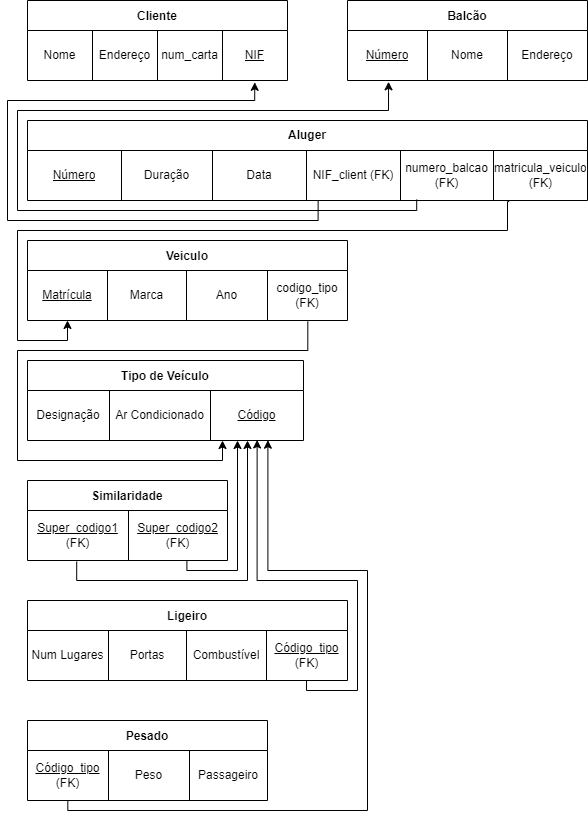

The diagram above was exported from draw.io. Its source (the exported page's mxGraphModel, read from the mxfile embedded in the PNG):
<mxGraphModel dx="1102" dy="857" grid="1" gridSize="10" guides="1" tooltips="1" connect="1" arrows="1" fold="1" page="1" pageScale="1" pageWidth="827" pageHeight="1169" math="0" shadow="0">
  <root>
    <mxCell id="0" />
    <mxCell id="1" parent="0" />
    <mxCell id="2RSAtowy67wl-P5qB3Wk-16" value="Cliente" style="shape=table;startSize=30;container=1;collapsible=0;childLayout=tableLayout;fontStyle=1;align=center;" parent="1" vertex="1">
      <mxGeometry x="120" y="160" width="260" height="80" as="geometry" />
    </mxCell>
    <mxCell id="2RSAtowy67wl-P5qB3Wk-17" value="" style="shape=tableRow;horizontal=0;startSize=0;swimlaneHead=0;swimlaneBody=0;top=0;left=0;bottom=0;right=0;collapsible=0;dropTarget=0;fillColor=none;points=[[0,0.5],[1,0.5]];portConstraint=eastwest;" parent="2RSAtowy67wl-P5qB3Wk-16" vertex="1">
      <mxGeometry y="30" width="260" height="50" as="geometry" />
    </mxCell>
    <mxCell id="2RSAtowy67wl-P5qB3Wk-18" value="Nome" style="shape=partialRectangle;html=1;whiteSpace=wrap;connectable=0;fillColor=none;top=0;left=0;bottom=0;right=0;overflow=hidden;" parent="2RSAtowy67wl-P5qB3Wk-17" vertex="1">
      <mxGeometry width="65" height="50" as="geometry">
        <mxRectangle width="65" height="50" as="alternateBounds" />
      </mxGeometry>
    </mxCell>
    <mxCell id="2RSAtowy67wl-P5qB3Wk-19" value="Endereço" style="shape=partialRectangle;html=1;whiteSpace=wrap;connectable=0;fillColor=none;top=0;left=0;bottom=0;right=0;overflow=hidden;" parent="2RSAtowy67wl-P5qB3Wk-17" vertex="1">
      <mxGeometry x="65" width="65" height="50" as="geometry">
        <mxRectangle width="65" height="50" as="alternateBounds" />
      </mxGeometry>
    </mxCell>
    <mxCell id="2RSAtowy67wl-P5qB3Wk-20" value="num_carta" style="shape=partialRectangle;html=1;whiteSpace=wrap;connectable=0;fillColor=none;top=0;left=0;bottom=0;right=0;overflow=hidden;" parent="2RSAtowy67wl-P5qB3Wk-17" vertex="1">
      <mxGeometry x="130" width="65" height="50" as="geometry">
        <mxRectangle width="65" height="50" as="alternateBounds" />
      </mxGeometry>
    </mxCell>
    <mxCell id="2RSAtowy67wl-P5qB3Wk-29" value="&lt;u&gt;NIF&lt;/u&gt;" style="shape=partialRectangle;html=1;whiteSpace=wrap;connectable=0;fillColor=none;top=0;left=0;bottom=0;right=0;overflow=hidden;" parent="2RSAtowy67wl-P5qB3Wk-17" vertex="1">
      <mxGeometry x="195" width="65" height="50" as="geometry">
        <mxRectangle width="65" height="50" as="alternateBounds" />
      </mxGeometry>
    </mxCell>
    <mxCell id="ERjMM8lQykCj0V32fZu7-1" value="Aluger" style="shape=table;startSize=30;container=1;collapsible=0;childLayout=tableLayout;fontStyle=1;align=center;whiteSpace=wrap;" parent="1" vertex="1">
      <mxGeometry x="120" y="280" width="560" height="80" as="geometry" />
    </mxCell>
    <mxCell id="ERjMM8lQykCj0V32fZu7-2" value="" style="shape=tableRow;horizontal=0;startSize=0;swimlaneHead=0;swimlaneBody=0;top=0;left=0;bottom=0;right=0;collapsible=0;dropTarget=0;fillColor=none;points=[[0,0.5],[1,0.5]];portConstraint=eastwest;" parent="ERjMM8lQykCj0V32fZu7-1" vertex="1">
      <mxGeometry y="30" width="560" height="50" as="geometry" />
    </mxCell>
    <mxCell id="ERjMM8lQykCj0V32fZu7-3" value="&lt;u&gt;Número&lt;/u&gt;" style="shape=partialRectangle;html=1;whiteSpace=wrap;connectable=0;fillColor=none;top=0;left=0;bottom=0;right=0;overflow=hidden;" parent="ERjMM8lQykCj0V32fZu7-2" vertex="1">
      <mxGeometry width="94" height="50" as="geometry">
        <mxRectangle width="94" height="50" as="alternateBounds" />
      </mxGeometry>
    </mxCell>
    <mxCell id="ERjMM8lQykCj0V32fZu7-4" value="Duração" style="shape=partialRectangle;html=1;whiteSpace=wrap;connectable=0;fillColor=none;top=0;left=0;bottom=0;right=0;overflow=hidden;" parent="ERjMM8lQykCj0V32fZu7-2" vertex="1">
      <mxGeometry x="94" width="91" height="50" as="geometry">
        <mxRectangle width="91" height="50" as="alternateBounds" />
      </mxGeometry>
    </mxCell>
    <mxCell id="ERjMM8lQykCj0V32fZu7-5" value="Data" style="shape=partialRectangle;html=1;whiteSpace=wrap;connectable=0;fillColor=none;top=0;left=0;bottom=0;right=0;overflow=hidden;" parent="ERjMM8lQykCj0V32fZu7-2" vertex="1">
      <mxGeometry x="185" width="94" height="50" as="geometry">
        <mxRectangle width="94" height="50" as="alternateBounds" />
      </mxGeometry>
    </mxCell>
    <mxCell id="xyYoALWSUkxfO5FwVvGS-1" value="NIF_client (FK)" style="shape=partialRectangle;html=1;whiteSpace=wrap;connectable=0;fillColor=none;top=0;left=0;bottom=0;right=0;overflow=hidden;" parent="ERjMM8lQykCj0V32fZu7-2" vertex="1">
      <mxGeometry x="279" width="94" height="50" as="geometry">
        <mxRectangle width="94" height="50" as="alternateBounds" />
      </mxGeometry>
    </mxCell>
    <mxCell id="xyYoALWSUkxfO5FwVvGS-2" value="numero_balcao&lt;br&gt;(FK)" style="shape=partialRectangle;html=1;connectable=0;fillColor=none;top=0;left=0;bottom=0;right=0;overflow=hidden;whiteSpace=wrap;" parent="ERjMM8lQykCj0V32fZu7-2" vertex="1">
      <mxGeometry x="373" width="93" height="50" as="geometry">
        <mxRectangle width="93" height="50" as="alternateBounds" />
      </mxGeometry>
    </mxCell>
    <mxCell id="xyYoALWSUkxfO5FwVvGS-3" value="matricula_veiculo&lt;br&gt;(FK)" style="shape=partialRectangle;html=1;whiteSpace=wrap;connectable=0;fillColor=none;top=0;left=0;bottom=0;right=0;overflow=hidden;" parent="ERjMM8lQykCj0V32fZu7-2" vertex="1">
      <mxGeometry x="466" width="94" height="50" as="geometry">
        <mxRectangle width="94" height="50" as="alternateBounds" />
      </mxGeometry>
    </mxCell>
    <mxCell id="ERjMM8lQykCj0V32fZu7-7" value="Balcão" style="shape=table;startSize=30;container=1;collapsible=0;childLayout=tableLayout;fontStyle=1;align=center;" parent="1" vertex="1">
      <mxGeometry x="440" y="160" width="240" height="80" as="geometry" />
    </mxCell>
    <mxCell id="ERjMM8lQykCj0V32fZu7-8" value="" style="shape=tableRow;horizontal=0;startSize=0;swimlaneHead=0;swimlaneBody=0;top=0;left=0;bottom=0;right=0;collapsible=0;dropTarget=0;fillColor=none;points=[[0,0.5],[1,0.5]];portConstraint=eastwest;" parent="ERjMM8lQykCj0V32fZu7-7" vertex="1">
      <mxGeometry y="30" width="240" height="50" as="geometry" />
    </mxCell>
    <mxCell id="ERjMM8lQykCj0V32fZu7-9" value="&lt;u&gt;Número&lt;/u&gt;" style="shape=partialRectangle;html=1;whiteSpace=wrap;connectable=0;fillColor=none;top=0;left=0;bottom=0;right=0;overflow=hidden;" parent="ERjMM8lQykCj0V32fZu7-8" vertex="1">
      <mxGeometry width="80" height="50" as="geometry">
        <mxRectangle width="80" height="50" as="alternateBounds" />
      </mxGeometry>
    </mxCell>
    <mxCell id="ERjMM8lQykCj0V32fZu7-10" value="Nome" style="shape=partialRectangle;html=1;whiteSpace=wrap;connectable=0;fillColor=none;top=0;left=0;bottom=0;right=0;overflow=hidden;" parent="ERjMM8lQykCj0V32fZu7-8" vertex="1">
      <mxGeometry x="80" width="80" height="50" as="geometry">
        <mxRectangle width="80" height="50" as="alternateBounds" />
      </mxGeometry>
    </mxCell>
    <mxCell id="ERjMM8lQykCj0V32fZu7-11" value="Endereço" style="shape=partialRectangle;html=1;whiteSpace=wrap;connectable=0;fillColor=none;top=0;left=0;bottom=0;right=0;overflow=hidden;" parent="ERjMM8lQykCj0V32fZu7-8" vertex="1">
      <mxGeometry x="160" width="80" height="50" as="geometry">
        <mxRectangle width="80" height="50" as="alternateBounds" />
      </mxGeometry>
    </mxCell>
    <mxCell id="ERjMM8lQykCj0V32fZu7-12" value="Veiculo" style="shape=table;startSize=30;container=1;collapsible=0;childLayout=tableLayout;fontStyle=1;align=center;" parent="1" vertex="1">
      <mxGeometry x="120" y="400" width="320" height="80" as="geometry" />
    </mxCell>
    <mxCell id="ERjMM8lQykCj0V32fZu7-13" value="" style="shape=tableRow;horizontal=0;startSize=0;swimlaneHead=0;swimlaneBody=0;top=0;left=0;bottom=0;right=0;collapsible=0;dropTarget=0;fillColor=none;points=[[0,0.5],[1,0.5]];portConstraint=eastwest;" parent="ERjMM8lQykCj0V32fZu7-12" vertex="1">
      <mxGeometry y="30" width="320" height="50" as="geometry" />
    </mxCell>
    <mxCell id="ERjMM8lQykCj0V32fZu7-14" value="&lt;u&gt;Matrícula&lt;/u&gt;" style="shape=partialRectangle;html=1;whiteSpace=wrap;connectable=0;fillColor=none;top=0;left=0;bottom=0;right=0;overflow=hidden;" parent="ERjMM8lQykCj0V32fZu7-13" vertex="1">
      <mxGeometry width="80" height="50" as="geometry">
        <mxRectangle width="80" height="50" as="alternateBounds" />
      </mxGeometry>
    </mxCell>
    <mxCell id="ERjMM8lQykCj0V32fZu7-15" value="Marca" style="shape=partialRectangle;html=1;whiteSpace=wrap;connectable=0;fillColor=none;top=0;left=0;bottom=0;right=0;overflow=hidden;" parent="ERjMM8lQykCj0V32fZu7-13" vertex="1">
      <mxGeometry x="80" width="79" height="50" as="geometry">
        <mxRectangle width="79" height="50" as="alternateBounds" />
      </mxGeometry>
    </mxCell>
    <mxCell id="ERjMM8lQykCj0V32fZu7-16" value="Ano" style="shape=partialRectangle;html=1;whiteSpace=wrap;connectable=0;fillColor=none;top=0;left=0;bottom=0;right=0;overflow=hidden;" parent="ERjMM8lQykCj0V32fZu7-13" vertex="1">
      <mxGeometry x="159" width="81" height="50" as="geometry">
        <mxRectangle width="81" height="50" as="alternateBounds" />
      </mxGeometry>
    </mxCell>
    <mxCell id="xyYoALWSUkxfO5FwVvGS-7" value="codigo_tipo (FK)" style="shape=partialRectangle;html=1;whiteSpace=wrap;connectable=0;fillColor=none;top=0;left=0;bottom=0;right=0;overflow=hidden;" parent="ERjMM8lQykCj0V32fZu7-13" vertex="1">
      <mxGeometry x="240" width="80" height="50" as="geometry">
        <mxRectangle width="80" height="50" as="alternateBounds" />
      </mxGeometry>
    </mxCell>
    <mxCell id="ERjMM8lQykCj0V32fZu7-17" value="Tipo de Veículo" style="shape=table;startSize=30;container=1;collapsible=0;childLayout=tableLayout;fontStyle=1;align=center;" parent="1" vertex="1">
      <mxGeometry x="120" y="520" width="276" height="80" as="geometry" />
    </mxCell>
    <mxCell id="ERjMM8lQykCj0V32fZu7-18" value="" style="shape=tableRow;horizontal=0;startSize=0;swimlaneHead=0;swimlaneBody=0;top=0;left=0;bottom=0;right=0;collapsible=0;dropTarget=0;fillColor=none;points=[[0,0.5],[1,0.5]];portConstraint=eastwest;" parent="ERjMM8lQykCj0V32fZu7-17" vertex="1">
      <mxGeometry y="30" width="276" height="50" as="geometry" />
    </mxCell>
    <mxCell id="ERjMM8lQykCj0V32fZu7-19" value="Designação" style="shape=partialRectangle;html=1;whiteSpace=wrap;connectable=0;fillColor=none;top=0;left=0;bottom=0;right=0;overflow=hidden;" parent="ERjMM8lQykCj0V32fZu7-18" vertex="1">
      <mxGeometry width="82" height="50" as="geometry">
        <mxRectangle width="82" height="50" as="alternateBounds" />
      </mxGeometry>
    </mxCell>
    <mxCell id="ERjMM8lQykCj0V32fZu7-20" value="Ar Condicionado" style="shape=partialRectangle;html=1;whiteSpace=wrap;connectable=0;fillColor=none;top=0;left=0;bottom=0;right=0;overflow=hidden;" parent="ERjMM8lQykCj0V32fZu7-18" vertex="1">
      <mxGeometry x="82" width="101" height="50" as="geometry">
        <mxRectangle width="101" height="50" as="alternateBounds" />
      </mxGeometry>
    </mxCell>
    <mxCell id="ERjMM8lQykCj0V32fZu7-21" value="&lt;u&gt;Código&lt;/u&gt;" style="shape=partialRectangle;html=1;whiteSpace=wrap;connectable=0;fillColor=none;top=0;left=0;bottom=0;right=0;overflow=hidden;" parent="ERjMM8lQykCj0V32fZu7-18" vertex="1">
      <mxGeometry x="183" width="93" height="50" as="geometry">
        <mxRectangle width="93" height="50" as="alternateBounds" />
      </mxGeometry>
    </mxCell>
    <mxCell id="ERjMM8lQykCj0V32fZu7-25" value="Ligeiro" style="shape=table;startSize=30;container=1;collapsible=0;childLayout=tableLayout;fontStyle=1;align=center;" parent="1" vertex="1">
      <mxGeometry x="120" y="760" width="320" height="80" as="geometry" />
    </mxCell>
    <mxCell id="ERjMM8lQykCj0V32fZu7-26" value="" style="shape=tableRow;horizontal=0;startSize=0;swimlaneHead=0;swimlaneBody=0;top=0;left=0;bottom=0;right=0;collapsible=0;dropTarget=0;fillColor=none;points=[[0,0.5],[1,0.5]];portConstraint=eastwest;" parent="ERjMM8lQykCj0V32fZu7-25" vertex="1">
      <mxGeometry y="30" width="320" height="50" as="geometry" />
    </mxCell>
    <mxCell id="ERjMM8lQykCj0V32fZu7-27" value="Num Lugares" style="shape=partialRectangle;html=1;whiteSpace=wrap;connectable=0;fillColor=none;top=0;left=0;bottom=0;right=0;overflow=hidden;" parent="ERjMM8lQykCj0V32fZu7-26" vertex="1">
      <mxGeometry width="81" height="50" as="geometry">
        <mxRectangle width="81" height="50" as="alternateBounds" />
      </mxGeometry>
    </mxCell>
    <mxCell id="ERjMM8lQykCj0V32fZu7-28" value="Portas" style="shape=partialRectangle;html=1;whiteSpace=wrap;connectable=0;fillColor=none;top=0;left=0;bottom=0;right=0;overflow=hidden;" parent="ERjMM8lQykCj0V32fZu7-26" vertex="1">
      <mxGeometry x="81" width="78" height="50" as="geometry">
        <mxRectangle width="78" height="50" as="alternateBounds" />
      </mxGeometry>
    </mxCell>
    <mxCell id="ERjMM8lQykCj0V32fZu7-29" value="Combustível" style="shape=partialRectangle;html=1;whiteSpace=wrap;connectable=0;fillColor=none;top=0;left=0;bottom=0;right=0;overflow=hidden;" parent="ERjMM8lQykCj0V32fZu7-26" vertex="1">
      <mxGeometry x="159" width="80" height="50" as="geometry">
        <mxRectangle width="80" height="50" as="alternateBounds" />
      </mxGeometry>
    </mxCell>
    <mxCell id="xyYoALWSUkxfO5FwVvGS-19" value="&lt;u&gt;Código_tipo&lt;br&gt;&lt;/u&gt;(FK)" style="shape=partialRectangle;html=1;whiteSpace=wrap;connectable=0;fillColor=none;top=0;left=0;bottom=0;right=0;overflow=hidden;" parent="ERjMM8lQykCj0V32fZu7-26" vertex="1">
      <mxGeometry x="239" width="81" height="50" as="geometry">
        <mxRectangle width="81" height="50" as="alternateBounds" />
      </mxGeometry>
    </mxCell>
    <mxCell id="ERjMM8lQykCj0V32fZu7-30" value="Pesado" style="shape=table;startSize=30;container=1;collapsible=0;childLayout=tableLayout;fontStyle=1;align=center;" parent="1" vertex="1">
      <mxGeometry x="120" y="880" width="240" height="80" as="geometry" />
    </mxCell>
    <mxCell id="ERjMM8lQykCj0V32fZu7-31" value="" style="shape=tableRow;horizontal=0;startSize=0;swimlaneHead=0;swimlaneBody=0;top=0;left=0;bottom=0;right=0;collapsible=0;dropTarget=0;fillColor=none;points=[[0,0.5],[1,0.5]];portConstraint=eastwest;" parent="ERjMM8lQykCj0V32fZu7-30" vertex="1">
      <mxGeometry y="30" width="240" height="50" as="geometry" />
    </mxCell>
    <mxCell id="xyYoALWSUkxfO5FwVvGS-20" value="&lt;u&gt;Código_tipo&lt;/u&gt;&lt;br&gt;(FK)" style="shape=partialRectangle;html=1;whiteSpace=wrap;connectable=0;fillColor=none;top=0;left=0;bottom=0;right=0;overflow=hidden;" parent="ERjMM8lQykCj0V32fZu7-31" vertex="1">
      <mxGeometry width="81" height="50" as="geometry">
        <mxRectangle width="81" height="50" as="alternateBounds" />
      </mxGeometry>
    </mxCell>
    <mxCell id="ERjMM8lQykCj0V32fZu7-32" value="Peso" style="shape=partialRectangle;html=1;whiteSpace=wrap;connectable=0;fillColor=none;top=0;left=0;bottom=0;right=0;overflow=hidden;" parent="ERjMM8lQykCj0V32fZu7-31" vertex="1">
      <mxGeometry x="81" width="81" height="50" as="geometry">
        <mxRectangle width="81" height="50" as="alternateBounds" />
      </mxGeometry>
    </mxCell>
    <mxCell id="ERjMM8lQykCj0V32fZu7-33" value="Passageiro" style="shape=partialRectangle;html=1;whiteSpace=wrap;connectable=0;fillColor=none;top=0;left=0;bottom=0;right=0;overflow=hidden;" parent="ERjMM8lQykCj0V32fZu7-31" vertex="1">
      <mxGeometry x="162" width="78" height="50" as="geometry">
        <mxRectangle width="78" height="50" as="alternateBounds" />
      </mxGeometry>
    </mxCell>
    <mxCell id="xyYoALWSUkxfO5FwVvGS-4" value="" style="endArrow=classic;html=1;rounded=0;entryX=0.874;entryY=1.036;entryDx=0;entryDy=0;entryPerimeter=0;edgeStyle=orthogonalEdgeStyle;exitX=0.519;exitY=0.993;exitDx=0;exitDy=0;exitPerimeter=0;" parent="1" source="ERjMM8lQykCj0V32fZu7-2" target="2RSAtowy67wl-P5qB3Wk-17" edge="1">
      <mxGeometry width="50" height="50" relative="1" as="geometry">
        <mxPoint x="140" y="400" as="sourcePoint" />
        <mxPoint x="190" y="350" as="targetPoint" />
        <Array as="points">
          <mxPoint x="411" y="380" />
          <mxPoint x="100" y="380" />
          <mxPoint x="100" y="260" />
          <mxPoint x="347" y="260" />
        </Array>
      </mxGeometry>
    </mxCell>
    <mxCell id="xyYoALWSUkxfO5FwVvGS-5" value="" style="endArrow=classic;html=1;rounded=0;edgeStyle=orthogonalEdgeStyle;exitX=0.86;exitY=1.022;exitDx=0;exitDy=0;exitPerimeter=0;entryX=0.125;entryY=0.999;entryDx=0;entryDy=0;entryPerimeter=0;" parent="1" source="ERjMM8lQykCj0V32fZu7-2" target="ERjMM8lQykCj0V32fZu7-13" edge="1">
      <mxGeometry width="50" height="50" relative="1" as="geometry">
        <mxPoint x="130" y="550" as="sourcePoint" />
        <mxPoint x="180" y="500" as="targetPoint" />
        <Array as="points">
          <mxPoint x="600" y="361" />
          <mxPoint x="600" y="390" />
          <mxPoint x="110" y="390" />
          <mxPoint x="110" y="500" />
          <mxPoint x="160" y="500" />
        </Array>
      </mxGeometry>
    </mxCell>
    <mxCell id="xyYoALWSUkxfO5FwVvGS-6" value="" style="endArrow=classic;html=1;rounded=0;entryX=0.171;entryY=1.026;entryDx=0;entryDy=0;entryPerimeter=0;edgeStyle=orthogonalEdgeStyle;exitX=0.695;exitY=0.981;exitDx=0;exitDy=0;exitPerimeter=0;" parent="1" source="ERjMM8lQykCj0V32fZu7-2" target="ERjMM8lQykCj0V32fZu7-8" edge="1">
      <mxGeometry width="50" height="50" relative="1" as="geometry">
        <mxPoint x="210" y="370" as="sourcePoint" />
        <mxPoint x="363.35799999999995" y="251.79999999999995" as="targetPoint" />
        <Array as="points">
          <mxPoint x="509" y="370" />
          <mxPoint x="110" y="370" />
          <mxPoint x="110" y="270" />
          <mxPoint x="481" y="270" />
        </Array>
      </mxGeometry>
    </mxCell>
    <mxCell id="xyYoALWSUkxfO5FwVvGS-8" style="edgeStyle=orthogonalEdgeStyle;rounded=0;orthogonalLoop=1;jettySize=auto;html=1;exitX=0.876;exitY=1.022;exitDx=0;exitDy=0;exitPerimeter=0;" parent="1" source="ERjMM8lQykCj0V32fZu7-13" edge="1">
      <mxGeometry relative="1" as="geometry">
        <mxPoint x="315" y="600" as="targetPoint" />
        <Array as="points">
          <mxPoint x="400" y="510" />
          <mxPoint x="110" y="510" />
          <mxPoint x="110" y="620" />
          <mxPoint x="315" y="620" />
        </Array>
      </mxGeometry>
    </mxCell>
    <mxCell id="xyYoALWSUkxfO5FwVvGS-10" value="Similaridade" style="shape=table;startSize=30;container=1;collapsible=0;childLayout=tableLayout;fontStyle=1;align=center;" parent="1" vertex="1">
      <mxGeometry x="120" y="640" width="200" height="80" as="geometry" />
    </mxCell>
    <mxCell id="xyYoALWSUkxfO5FwVvGS-11" value="" style="shape=tableRow;horizontal=0;startSize=0;swimlaneHead=0;swimlaneBody=0;top=0;left=0;bottom=0;right=0;collapsible=0;dropTarget=0;fillColor=none;points=[[0,0.5],[1,0.5]];portConstraint=eastwest;" parent="xyYoALWSUkxfO5FwVvGS-10" vertex="1">
      <mxGeometry y="30" width="200" height="50" as="geometry" />
    </mxCell>
    <mxCell id="xyYoALWSUkxfO5FwVvGS-12" value="&lt;u&gt;Super_codigo1&lt;br&gt;&lt;/u&gt;(FK)" style="shape=partialRectangle;html=1;whiteSpace=wrap;connectable=0;fillColor=none;top=0;left=0;bottom=0;right=0;overflow=hidden;" parent="xyYoALWSUkxfO5FwVvGS-11" vertex="1">
      <mxGeometry width="101" height="50" as="geometry">
        <mxRectangle width="101" height="50" as="alternateBounds" />
      </mxGeometry>
    </mxCell>
    <mxCell id="xyYoALWSUkxfO5FwVvGS-13" value="&lt;u&gt;Super_codigo2&lt;/u&gt;&lt;br&gt;(FK)" style="shape=partialRectangle;html=1;whiteSpace=wrap;connectable=0;fillColor=none;top=0;left=0;bottom=0;right=0;overflow=hidden;" parent="xyYoALWSUkxfO5FwVvGS-11" vertex="1">
      <mxGeometry x="101" width="99" height="50" as="geometry">
        <mxRectangle width="99" height="50" as="alternateBounds" />
      </mxGeometry>
    </mxCell>
    <mxCell id="xyYoALWSUkxfO5FwVvGS-16" value="" style="endArrow=classic;html=1;rounded=0;edgeStyle=orthogonalEdgeStyle;exitX=0.246;exitY=1.022;exitDx=0;exitDy=0;exitPerimeter=0;" parent="1" source="xyYoALWSUkxfO5FwVvGS-11" edge="1">
      <mxGeometry width="50" height="50" relative="1" as="geometry">
        <mxPoint x="370" y="790" as="sourcePoint" />
        <mxPoint x="340" y="600" as="targetPoint" />
        <Array as="points">
          <mxPoint x="169" y="740" />
          <mxPoint x="340" y="740" />
        </Array>
      </mxGeometry>
    </mxCell>
    <mxCell id="xyYoALWSUkxfO5FwVvGS-18" value="" style="endArrow=classic;html=1;rounded=0;edgeStyle=orthogonalEdgeStyle;exitX=0.797;exitY=1.003;exitDx=0;exitDy=0;exitPerimeter=0;" parent="1" source="xyYoALWSUkxfO5FwVvGS-11" edge="1">
      <mxGeometry width="50" height="50" relative="1" as="geometry">
        <mxPoint x="179.19999999999993" y="731.1" as="sourcePoint" />
        <mxPoint x="330" y="600" as="targetPoint" />
        <Array as="points">
          <mxPoint x="279" y="730" />
          <mxPoint x="330" y="730" />
          <mxPoint x="330" y="600" />
        </Array>
      </mxGeometry>
    </mxCell>
    <mxCell id="xyYoALWSUkxfO5FwVvGS-21" value="" style="endArrow=classic;html=1;rounded=0;exitX=0.872;exitY=0.999;exitDx=0;exitDy=0;exitPerimeter=0;edgeStyle=orthogonalEdgeStyle;entryX=0.832;entryY=0.989;entryDx=0;entryDy=0;entryPerimeter=0;" parent="1" source="ERjMM8lQykCj0V32fZu7-26" target="ERjMM8lQykCj0V32fZu7-18" edge="1">
      <mxGeometry width="50" height="50" relative="1" as="geometry">
        <mxPoint x="490" y="860" as="sourcePoint" />
        <mxPoint x="390" y="670" as="targetPoint" />
        <Array as="points">
          <mxPoint x="399" y="850" />
          <mxPoint x="450" y="850" />
          <mxPoint x="450" y="740" />
          <mxPoint x="350" y="740" />
        </Array>
      </mxGeometry>
    </mxCell>
    <mxCell id="xyYoALWSUkxfO5FwVvGS-22" value="" style="endArrow=classic;html=1;rounded=0;exitX=0.168;exitY=1.008;exitDx=0;exitDy=0;exitPerimeter=0;edgeStyle=orthogonalEdgeStyle;entryX=0.871;entryY=0.994;entryDx=0;entryDy=0;entryPerimeter=0;" parent="1" source="ERjMM8lQykCj0V32fZu7-31" target="ERjMM8lQykCj0V32fZu7-18" edge="1">
      <mxGeometry width="50" height="50" relative="1" as="geometry">
        <mxPoint x="409.03999999999996" y="849.95" as="sourcePoint" />
        <mxPoint x="360" y="600" as="targetPoint" />
        <Array as="points">
          <mxPoint x="160" y="970" />
          <mxPoint x="460" y="970" />
          <mxPoint x="460" y="730" />
          <mxPoint x="360" y="730" />
        </Array>
      </mxGeometry>
    </mxCell>
  </root>
</mxGraphModel>